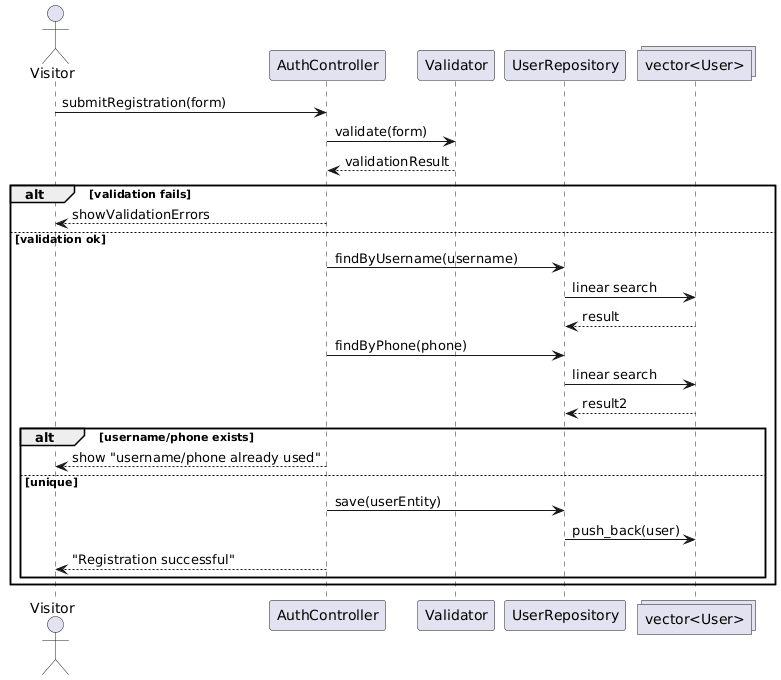

The diagram above was rendered by PlantUML. Its source (embedded in the PNG):
@startuml
actor Visitor
participant AuthController
participant Validator
participant UserRepository
collections UserList as "vector<User>"

Visitor -> AuthController: submitRegistration(form)
AuthController -> Validator: validate(form)
Validator --> AuthController: validationResult

alt validation fails
  AuthController --> Visitor: showValidationErrors

else validation ok
  AuthController -> UserRepository: findByUsername(username)
  UserRepository -> UserList: linear search
  UserList --> UserRepository: result

  AuthController -> UserRepository: findByPhone(phone)
  UserRepository -> UserList: linear search
  UserList --> UserRepository: result2

  alt username/phone exists
    AuthController --> Visitor: show "username/phone already used"

  else unique
    AuthController -> UserRepository: save(userEntity)
    UserRepository -> UserList: push_back(user)

    AuthController --> Visitor: "Registration successful"
  end
end
@enduml